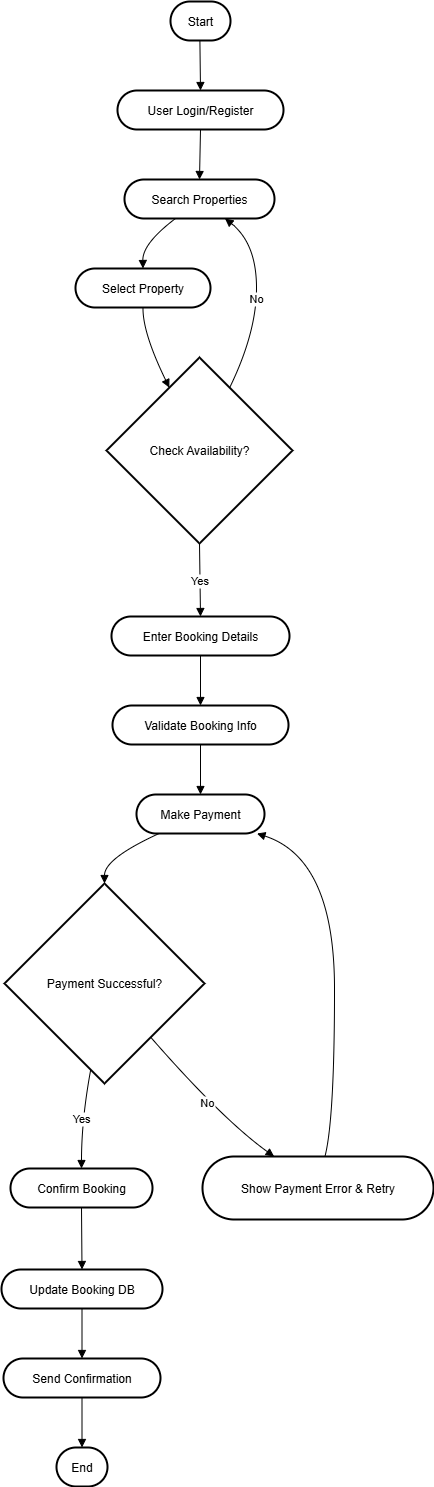

The diagram above was exported from draw.io. Its source (the exported page's mxGraphModel, read from the mxfile embedded in the PNG):
<mxGraphModel dx="1426" dy="743" grid="1" gridSize="10" guides="1" tooltips="1" connect="1" arrows="1" fold="1" page="1" pageScale="1" pageWidth="850" pageHeight="1100" math="0" shadow="0">
  <root>
    <mxCell id="0" />
    <mxCell id="1" parent="0" />
    <mxCell id="2" value="Start" style="rounded=1;whiteSpace=wrap;arcSize=50;strokeWidth=2;" parent="1" vertex="1">
      <mxGeometry x="177" y="8" width="60" height="39" as="geometry" />
    </mxCell>
    <mxCell id="3" value="User Login/Register" style="rounded=1;whiteSpace=wrap;arcSize=50;strokeWidth=2;" parent="1" vertex="1">
      <mxGeometry x="124" y="97" width="166" height="39" as="geometry" />
    </mxCell>
    <mxCell id="4" value="Search Properties" style="rounded=1;whiteSpace=wrap;arcSize=50;strokeWidth=2;" parent="1" vertex="1">
      <mxGeometry x="131" y="186" width="150" height="39" as="geometry" />
    </mxCell>
    <mxCell id="5" value="Select Property" style="rounded=1;whiteSpace=wrap;arcSize=50;strokeWidth=2;" parent="1" vertex="1">
      <mxGeometry x="82" y="275" width="135" height="39" as="geometry" />
    </mxCell>
    <mxCell id="6" value="Check Availability?" style="rhombus;strokeWidth=2;whiteSpace=wrap;" parent="1" vertex="1">
      <mxGeometry x="113" y="364" width="186" height="186" as="geometry" />
    </mxCell>
    <mxCell id="7" value="Enter Booking Details" style="rounded=1;whiteSpace=wrap;arcSize=50;strokeWidth=2;" parent="1" vertex="1">
      <mxGeometry x="118" y="623" width="178" height="39" as="geometry" />
    </mxCell>
    <mxCell id="8" value="Validate Booking Info" style="rounded=1;whiteSpace=wrap;arcSize=50;strokeWidth=2;" parent="1" vertex="1">
      <mxGeometry x="119" y="712" width="176" height="39" as="geometry" />
    </mxCell>
    <mxCell id="9" value="Make Payment" style="rounded=1;whiteSpace=wrap;arcSize=50;strokeWidth=2;" parent="1" vertex="1">
      <mxGeometry x="143" y="801" width="128" height="39" as="geometry" />
    </mxCell>
    <mxCell id="10" value="Payment Successful?" style="rhombus;strokeWidth=2;whiteSpace=wrap;" parent="1" vertex="1">
      <mxGeometry x="11" y="890" width="200" height="200" as="geometry" />
    </mxCell>
    <mxCell id="11" value="Confirm Booking" style="rounded=1;whiteSpace=wrap;arcSize=50;strokeWidth=2;" parent="1" vertex="1">
      <mxGeometry x="17" y="1175" width="142" height="39" as="geometry" />
    </mxCell>
    <mxCell id="12" value="Show Payment Error &amp; Retry" style="rounded=1;whiteSpace=wrap;arcSize=50;strokeWidth=2;" parent="1" vertex="1">
      <mxGeometry x="209" y="1163" width="231" height="63" as="geometry" />
    </mxCell>
    <mxCell id="13" value="Update Booking DB" style="rounded=1;whiteSpace=wrap;arcSize=50;strokeWidth=2;" parent="1" vertex="1">
      <mxGeometry x="8" y="1276" width="161" height="39" as="geometry" />
    </mxCell>
    <mxCell id="14" value="Send Confirmation" style="rounded=1;whiteSpace=wrap;arcSize=50;strokeWidth=2;" parent="1" vertex="1">
      <mxGeometry x="10" y="1365" width="157" height="39" as="geometry" />
    </mxCell>
    <mxCell id="15" value="End" style="rounded=1;whiteSpace=wrap;arcSize=50;strokeWidth=2;" parent="1" vertex="1">
      <mxGeometry x="63" y="1454" width="51" height="39" as="geometry" />
    </mxCell>
    <mxCell id="16" value="" style="curved=1;startArrow=none;endArrow=block;exitX=0.49;exitY=1;entryX=0.5;entryY=0;" parent="1" source="2" target="3" edge="1">
      <mxGeometry relative="1" as="geometry">
        <Array as="points" />
      </mxGeometry>
    </mxCell>
    <mxCell id="17" value="" style="curved=1;startArrow=none;endArrow=block;exitX=0.5;exitY=1;entryX=0.5;entryY=0;" parent="1" source="3" target="4" edge="1">
      <mxGeometry relative="1" as="geometry">
        <Array as="points" />
      </mxGeometry>
    </mxCell>
    <mxCell id="18" value="" style="curved=1;startArrow=none;endArrow=block;exitX=0.34;exitY=1;entryX=0.5;entryY=0;" parent="1" source="4" target="5" edge="1">
      <mxGeometry relative="1" as="geometry">
        <Array as="points">
          <mxPoint x="149" y="250" />
        </Array>
      </mxGeometry>
    </mxCell>
    <mxCell id="19" value="" style="curved=1;startArrow=none;endArrow=block;exitX=0.5;exitY=1;entryX=0.26;entryY=0;" parent="1" source="5" target="6" edge="1">
      <mxGeometry relative="1" as="geometry">
        <Array as="points">
          <mxPoint x="149" y="339" />
        </Array>
      </mxGeometry>
    </mxCell>
    <mxCell id="20" value="Yes" style="curved=1;startArrow=none;endArrow=block;exitX=0.5;exitY=1;entryX=0.5;entryY=0.01;" parent="1" source="6" target="7" edge="1">
      <mxGeometry relative="1" as="geometry">
        <Array as="points" />
      </mxGeometry>
    </mxCell>
    <mxCell id="21" value="No" style="curved=1;startArrow=none;endArrow=block;exitX=0.74;exitY=0;entryX=0.67;entryY=1;" parent="1" source="6" target="4" edge="1">
      <mxGeometry relative="1" as="geometry">
        <Array as="points">
          <mxPoint x="263" y="339" />
          <mxPoint x="263" y="250" />
        </Array>
      </mxGeometry>
    </mxCell>
    <mxCell id="22" value="" style="curved=1;startArrow=none;endArrow=block;exitX=0.5;exitY=1.01;entryX=0.5;entryY=0.01;" parent="1" source="7" target="8" edge="1">
      <mxGeometry relative="1" as="geometry">
        <Array as="points" />
      </mxGeometry>
    </mxCell>
    <mxCell id="23" value="" style="curved=1;startArrow=none;endArrow=block;exitX=0.5;exitY=1.01;entryX=0.5;entryY=0.01;" parent="1" source="8" target="9" edge="1">
      <mxGeometry relative="1" as="geometry">
        <Array as="points" />
      </mxGeometry>
    </mxCell>
    <mxCell id="24" value="" style="curved=1;startArrow=none;endArrow=block;exitX=0.17;exitY=1.01;entryX=0.5;entryY=0;" parent="1" source="9" target="10" edge="1">
      <mxGeometry relative="1" as="geometry">
        <Array as="points">
          <mxPoint x="111" y="865" />
        </Array>
      </mxGeometry>
    </mxCell>
    <mxCell id="25" value="Yes" style="curved=1;startArrow=none;endArrow=block;exitX=0.42;exitY=1;entryX=0.5;entryY=0;" parent="1" source="10" target="11" edge="1">
      <mxGeometry relative="1" as="geometry">
        <Array as="points">
          <mxPoint x="88" y="1126" />
        </Array>
      </mxGeometry>
    </mxCell>
    <mxCell id="26" value="No" style="curved=1;startArrow=none;endArrow=block;exitX=0.93;exitY=1;entryX=0.31;entryY=0;" parent="1" source="10" target="12" edge="1">
      <mxGeometry relative="1" as="geometry">
        <Array as="points">
          <mxPoint x="229" y="1126" />
        </Array>
      </mxGeometry>
    </mxCell>
    <mxCell id="27" value="" style="curved=1;startArrow=none;endArrow=block;exitX=0.53;exitY=0;entryX=0.95;entryY=1.01;" parent="1" source="12" target="9" edge="1">
      <mxGeometry relative="1" as="geometry">
        <Array as="points">
          <mxPoint x="341" y="1126" />
          <mxPoint x="341" y="865" />
        </Array>
      </mxGeometry>
    </mxCell>
    <mxCell id="28" value="" style="curved=1;startArrow=none;endArrow=block;exitX=0.5;exitY=1;entryX=0.5;entryY=0;" parent="1" source="11" target="13" edge="1">
      <mxGeometry relative="1" as="geometry">
        <Array as="points" />
      </mxGeometry>
    </mxCell>
    <mxCell id="29" value="" style="curved=1;startArrow=none;endArrow=block;exitX=0.5;exitY=1;entryX=0.5;entryY=0;" parent="1" source="13" target="14" edge="1">
      <mxGeometry relative="1" as="geometry">
        <Array as="points" />
      </mxGeometry>
    </mxCell>
    <mxCell id="30" value="" style="curved=1;startArrow=none;endArrow=block;exitX=0.5;exitY=1;entryX=0.5;entryY=0;" parent="1" source="14" target="15" edge="1">
      <mxGeometry relative="1" as="geometry">
        <Array as="points" />
      </mxGeometry>
    </mxCell>
  </root>
</mxGraphModel>